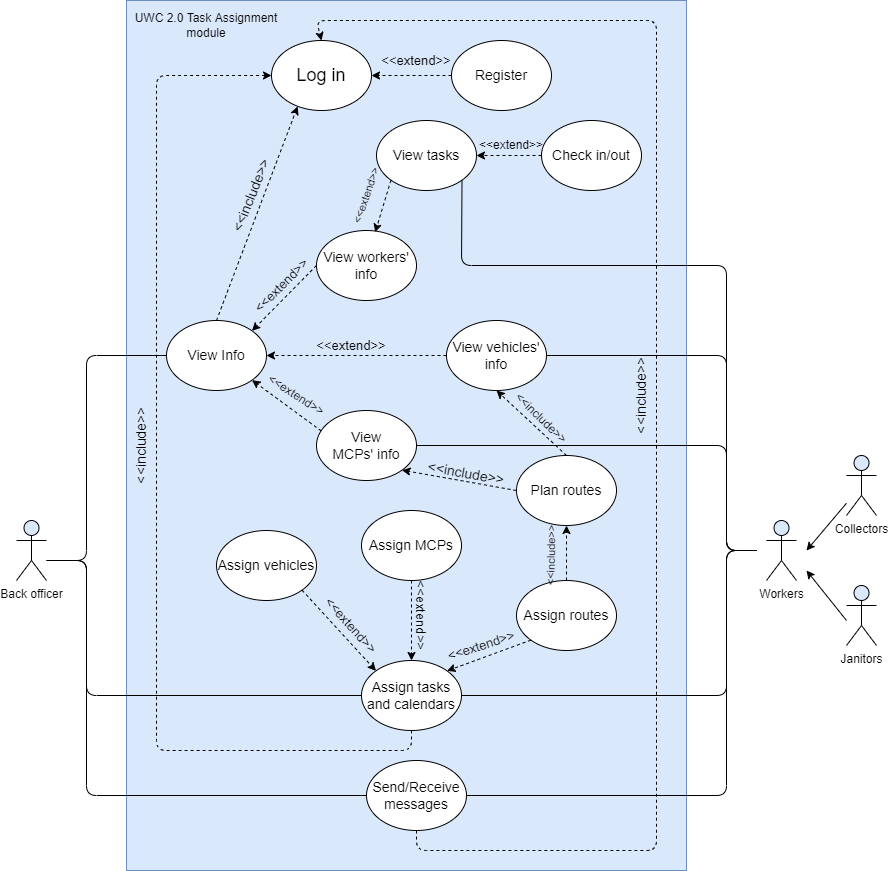

The diagram above was exported from draw.io. Its source (the exported page's mxGraphModel, read from the mxfile embedded in the PNG):
<mxGraphModel dx="694" dy="2699" grid="1" gridSize="10" guides="1" tooltips="1" connect="1" arrows="1" fold="1" page="1" pageScale="1" pageWidth="1654" pageHeight="2336" math="0" shadow="0">
  <root>
    <mxCell id="0" />
    <mxCell id="1" parent="0" />
    <mxCell id="OjNAz7N8KNyC7RE9MrMK-3" value="" style="rounded=0;whiteSpace=wrap;html=1;fillColor=#dae8fc;strokeColor=#6c8ebf;" parent="1" vertex="1">
      <mxGeometry x="320" y="-250" width="560" height="870" as="geometry" />
    </mxCell>
    <mxCell id="OjNAz7N8KNyC7RE9MrMK-4" value="UWC 2.0 Task Assignment module" style="text;html=1;strokeColor=none;fillColor=none;align=center;verticalAlign=middle;whiteSpace=wrap;rounded=0;" parent="1" vertex="1">
      <mxGeometry x="320" y="-250" width="160" height="50" as="geometry" />
    </mxCell>
    <mxCell id="OjNAz7N8KNyC7RE9MrMK-5" value="Back officer" style="shape=umlActor;verticalLabelPosition=bottom;verticalAlign=top;html=1;fillColor=#dae8fc;strokeColor=#000000;" parent="1" vertex="1">
      <mxGeometry x="210" y="270" width="30" height="60" as="geometry" />
    </mxCell>
    <mxCell id="OjNAz7N8KNyC7RE9MrMK-6" value="Workers" style="shape=umlActor;verticalLabelPosition=bottom;verticalAlign=top;html=1;fillStyle=auto;strokeColor=#000000;fillColor=#dae8fc;" parent="1" vertex="1">
      <mxGeometry x="960" y="270" width="30" height="60" as="geometry" />
    </mxCell>
    <mxCell id="OjNAz7N8KNyC7RE9MrMK-9" value="Janitors" style="shape=umlActor;verticalLabelPosition=bottom;verticalAlign=top;html=1;fillColor=#dae8fc;strokeColor=#000000;" parent="1" vertex="1">
      <mxGeometry x="1040" y="335" width="30" height="60" as="geometry" />
    </mxCell>
    <mxCell id="7aY8Aw1EZ7DpZYMlLECo-1" value="&lt;font style=&quot;font-size: 18px;&quot;&gt;Log in&lt;/font&gt;" style="ellipse;whiteSpace=wrap;html=1;" parent="1" vertex="1">
      <mxGeometry x="465" y="-210" width="100" height="70" as="geometry" />
    </mxCell>
    <mxCell id="7aY8Aw1EZ7DpZYMlLECo-3" value="&lt;font style=&quot;font-size: 14px;&quot;&gt;Register&lt;/font&gt;" style="ellipse;whiteSpace=wrap;html=1;" parent="1" vertex="1">
      <mxGeometry x="645" y="-210" width="100" height="70" as="geometry" />
    </mxCell>
    <mxCell id="7aY8Aw1EZ7DpZYMlLECo-4" value="" style="endArrow=classic;html=1;rounded=0;fontSize=14;entryX=1;entryY=0.5;entryDx=0;entryDy=0;dashed=1;" parent="1" source="7aY8Aw1EZ7DpZYMlLECo-3" target="7aY8Aw1EZ7DpZYMlLECo-1" edge="1">
      <mxGeometry width="50" height="50" relative="1" as="geometry">
        <mxPoint x="415" y="-125" as="sourcePoint" />
        <mxPoint x="465" y="-175" as="targetPoint" />
      </mxGeometry>
    </mxCell>
    <mxCell id="7aY8Aw1EZ7DpZYMlLECo-5" value="&amp;lt;&amp;lt;extend&amp;gt;&amp;gt;" style="text;html=1;strokeColor=none;fillColor=none;align=center;verticalAlign=middle;whiteSpace=wrap;rounded=0;fontSize=13;" parent="1" vertex="1">
      <mxGeometry x="565" y="-205" width="90" height="30" as="geometry" />
    </mxCell>
    <mxCell id="7aY8Aw1EZ7DpZYMlLECo-8" value="&lt;font style=&quot;font-size: 14px;&quot;&gt;View Info&lt;/font&gt;" style="ellipse;whiteSpace=wrap;html=1;" parent="1" vertex="1">
      <mxGeometry x="360" y="70" width="100" height="70" as="geometry" />
    </mxCell>
    <mxCell id="7aY8Aw1EZ7DpZYMlLECo-9" value="" style="endArrow=classic;html=1;rounded=0;dashed=1;fontSize=13;entryX=0.261;entryY=0.941;entryDx=0;entryDy=0;exitX=0.5;exitY=0;exitDx=0;exitDy=0;entryPerimeter=0;" parent="1" source="7aY8Aw1EZ7DpZYMlLECo-8" target="7aY8Aw1EZ7DpZYMlLECo-1" edge="1">
      <mxGeometry width="50" height="50" relative="1" as="geometry">
        <mxPoint x="590" y="300" as="sourcePoint" />
        <mxPoint x="640" y="250" as="targetPoint" />
      </mxGeometry>
    </mxCell>
    <mxCell id="7aY8Aw1EZ7DpZYMlLECo-11" value="&amp;lt;&amp;lt;include&amp;gt;&amp;gt;" style="text;html=1;strokeColor=none;fillColor=none;align=center;verticalAlign=middle;whiteSpace=wrap;rounded=0;fontSize=14;rotation=-68;" parent="1" vertex="1">
      <mxGeometry x="390" y="-70" width="110" height="30" as="geometry" />
    </mxCell>
    <mxCell id="7aY8Aw1EZ7DpZYMlLECo-12" value="&lt;font style=&quot;font-size: 14px;&quot;&gt;View workers' info&lt;/font&gt;" style="ellipse;whiteSpace=wrap;html=1;" parent="1" vertex="1">
      <mxGeometry x="510" y="-20" width="100" height="70" as="geometry" />
    </mxCell>
    <mxCell id="7aY8Aw1EZ7DpZYMlLECo-13" value="Collectors" style="shape=umlActor;verticalLabelPosition=bottom;verticalAlign=top;html=1;fillColor=#dae8fc;strokeColor=#000000;" parent="1" vertex="1">
      <mxGeometry x="1040" y="205" width="30" height="60" as="geometry" />
    </mxCell>
    <mxCell id="7aY8Aw1EZ7DpZYMlLECo-14" value="" style="endArrow=classic;html=1;rounded=0;fontSize=14;" parent="1" source="7aY8Aw1EZ7DpZYMlLECo-13" edge="1">
      <mxGeometry width="50" height="50" relative="1" as="geometry">
        <mxPoint x="590" y="300" as="sourcePoint" />
        <mxPoint x="1000" y="300" as="targetPoint" />
      </mxGeometry>
    </mxCell>
    <mxCell id="7aY8Aw1EZ7DpZYMlLECo-15" value="" style="endArrow=classic;html=1;rounded=0;fontSize=14;" parent="1" edge="1">
      <mxGeometry width="50" height="50" relative="1" as="geometry">
        <mxPoint x="1040" y="370" as="sourcePoint" />
        <mxPoint x="1000" y="320" as="targetPoint" />
      </mxGeometry>
    </mxCell>
    <mxCell id="7aY8Aw1EZ7DpZYMlLECo-17" value="&lt;font style=&quot;font-size: 14px;&quot;&gt;View vehicles' info&lt;/font&gt;" style="ellipse;whiteSpace=wrap;html=1;" parent="1" vertex="1">
      <mxGeometry x="640" y="70" width="100" height="70" as="geometry" />
    </mxCell>
    <mxCell id="7aY8Aw1EZ7DpZYMlLECo-18" value="&lt;font style=&quot;font-size: 14px;&quot;&gt;View MCPs'&amp;nbsp;info&lt;/font&gt;" style="ellipse;whiteSpace=wrap;html=1;" parent="1" vertex="1">
      <mxGeometry x="510" y="160" width="100" height="70" as="geometry" />
    </mxCell>
    <mxCell id="7aY8Aw1EZ7DpZYMlLECo-19" value="" style="endArrow=classic;html=1;rounded=0;fontSize=14;entryX=1;entryY=1;entryDx=0;entryDy=0;exitX=0.048;exitY=0.292;exitDx=0;exitDy=0;exitPerimeter=0;dashed=1;" parent="1" source="7aY8Aw1EZ7DpZYMlLECo-18" target="7aY8Aw1EZ7DpZYMlLECo-8" edge="1">
      <mxGeometry width="50" height="50" relative="1" as="geometry">
        <mxPoint x="550" y="190" as="sourcePoint" />
        <mxPoint x="600" y="140" as="targetPoint" />
      </mxGeometry>
    </mxCell>
    <mxCell id="7aY8Aw1EZ7DpZYMlLECo-20" value="" style="endArrow=classic;html=1;rounded=0;fontSize=14;entryX=1;entryY=0.5;entryDx=0;entryDy=0;exitX=0;exitY=0.5;exitDx=0;exitDy=0;dashed=1;" parent="1" source="7aY8Aw1EZ7DpZYMlLECo-17" target="7aY8Aw1EZ7DpZYMlLECo-8" edge="1">
      <mxGeometry width="50" height="50" relative="1" as="geometry">
        <mxPoint x="564.8" y="190.4399999999996" as="sourcePoint" />
        <mxPoint x="485.5966639504636" y="139.57864891817735" as="targetPoint" />
      </mxGeometry>
    </mxCell>
    <mxCell id="7aY8Aw1EZ7DpZYMlLECo-21" value="" style="endArrow=classic;html=1;rounded=0;fontSize=14;entryX=1;entryY=0;entryDx=0;entryDy=0;exitX=0;exitY=0.5;exitDx=0;exitDy=0;dashed=1;" parent="1" source="7aY8Aw1EZ7DpZYMlLECo-12" target="7aY8Aw1EZ7DpZYMlLECo-8" edge="1">
      <mxGeometry width="50" height="50" relative="1" as="geometry">
        <mxPoint x="560" y="115" as="sourcePoint" />
        <mxPoint x="500" y="115" as="targetPoint" />
      </mxGeometry>
    </mxCell>
    <mxCell id="7aY8Aw1EZ7DpZYMlLECo-24" value="&amp;lt;&amp;lt;extend&amp;gt;&amp;gt;" style="text;html=1;strokeColor=none;fillColor=none;align=center;verticalAlign=middle;whiteSpace=wrap;rounded=0;fontSize=13;rotation=-45;" parent="1" vertex="1">
      <mxGeometry x="430" y="20" width="90" height="30" as="geometry" />
    </mxCell>
    <mxCell id="7aY8Aw1EZ7DpZYMlLECo-25" value="&amp;lt;&amp;lt;extend&amp;gt;&amp;gt;" style="text;html=1;strokeColor=none;fillColor=none;align=center;verticalAlign=middle;whiteSpace=wrap;rounded=0;fontSize=13;rotation=48;" parent="1" vertex="1">
      <mxGeometry x="500" y="360" width="90" height="30" as="geometry" />
    </mxCell>
    <mxCell id="7aY8Aw1EZ7DpZYMlLECo-26" value="&amp;lt;&amp;lt;extend&amp;gt;&amp;gt;" style="text;html=1;strokeColor=none;fillColor=none;align=center;verticalAlign=middle;whiteSpace=wrap;rounded=0;fontSize=12;rotation=33;" parent="1" vertex="1">
      <mxGeometry x="445" y="130" width="90" height="30" as="geometry" />
    </mxCell>
    <mxCell id="7aY8Aw1EZ7DpZYMlLECo-27" value="" style="endArrow=none;html=1;rounded=1;fontSize=12;entryX=1;entryY=0.5;entryDx=0;entryDy=0;" parent="1" target="7aY8Aw1EZ7DpZYMlLECo-17" edge="1">
      <mxGeometry width="50" height="50" relative="1" as="geometry">
        <mxPoint x="950" y="300" as="sourcePoint" />
        <mxPoint x="600" y="270" as="targetPoint" />
        <Array as="points">
          <mxPoint x="920" y="300" />
          <mxPoint x="920" y="105" />
        </Array>
      </mxGeometry>
    </mxCell>
    <mxCell id="7aY8Aw1EZ7DpZYMlLECo-28" value="" style="endArrow=none;html=1;rounded=1;fontSize=12;entryX=1;entryY=0.5;entryDx=0;entryDy=0;" parent="1" target="7aY8Aw1EZ7DpZYMlLECo-18" edge="1">
      <mxGeometry width="50" height="50" relative="1" as="geometry">
        <mxPoint x="950" y="300" as="sourcePoint" />
        <mxPoint x="600" y="270" as="targetPoint" />
        <Array as="points">
          <mxPoint x="920" y="300" />
          <mxPoint x="920" y="195" />
        </Array>
      </mxGeometry>
    </mxCell>
    <mxCell id="7aY8Aw1EZ7DpZYMlLECo-29" value="" style="endArrow=none;html=1;rounded=1;fontSize=12;entryX=1;entryY=1;entryDx=0;entryDy=0;" parent="1" target="7aY8Aw1EZ7DpZYMlLECo-30" edge="1">
      <mxGeometry width="50" height="50" relative="1" as="geometry">
        <mxPoint x="950" y="300" as="sourcePoint" />
        <mxPoint x="655" y="-70" as="targetPoint" />
        <Array as="points">
          <mxPoint x="920" y="300" />
          <mxPoint x="920" y="15" />
          <mxPoint x="655" y="15" />
        </Array>
      </mxGeometry>
    </mxCell>
    <mxCell id="7aY8Aw1EZ7DpZYMlLECo-30" value="&lt;font style=&quot;font-size: 14px;&quot;&gt;View tasks&lt;/font&gt;" style="ellipse;whiteSpace=wrap;html=1;" parent="1" vertex="1">
      <mxGeometry x="570" y="-130" width="100" height="70" as="geometry" />
    </mxCell>
    <mxCell id="7aY8Aw1EZ7DpZYMlLECo-31" value="&lt;font style=&quot;font-size: 14px;&quot;&gt;Check in/out&lt;/font&gt;" style="ellipse;whiteSpace=wrap;html=1;" parent="1" vertex="1">
      <mxGeometry x="735" y="-130" width="100" height="70" as="geometry" />
    </mxCell>
    <mxCell id="7aY8Aw1EZ7DpZYMlLECo-33" value="" style="endArrow=classic;html=1;rounded=0;fontSize=14;entryX=0.587;entryY=0.024;entryDx=0;entryDy=0;exitX=0;exitY=1;exitDx=0;exitDy=0;dashed=1;entryPerimeter=0;" parent="1" source="7aY8Aw1EZ7DpZYMlLECo-30" target="7aY8Aw1EZ7DpZYMlLECo-12" edge="1">
      <mxGeometry width="50" height="50" relative="1" as="geometry">
        <mxPoint x="560.0000000000034" y="25" as="sourcePoint" />
        <mxPoint x="485.4959152758447" y="90.35005883621852" as="targetPoint" />
      </mxGeometry>
    </mxCell>
    <mxCell id="7aY8Aw1EZ7DpZYMlLECo-34" value="&amp;lt;&amp;lt;extend&amp;gt;&amp;gt;" style="text;html=1;strokeColor=none;fillColor=none;align=center;verticalAlign=middle;whiteSpace=wrap;rounded=0;fontSize=11;rotation=-71;" parent="1" vertex="1">
      <mxGeometry x="515" y="-70" width="90" height="30" as="geometry" />
    </mxCell>
    <mxCell id="7aY8Aw1EZ7DpZYMlLECo-35" value="" style="endArrow=classic;html=1;rounded=0;fontSize=14;entryX=1;entryY=0.5;entryDx=0;entryDy=0;exitX=0;exitY=0.5;exitDx=0;exitDy=0;dashed=1;" parent="1" source="7aY8Aw1EZ7DpZYMlLECo-31" target="7aY8Aw1EZ7DpZYMlLECo-30" edge="1">
      <mxGeometry width="50" height="50" relative="1" as="geometry">
        <mxPoint x="744.6446609406745" y="-80.00126265847211" as="sourcePoint" />
        <mxPoint x="680" y="-49.75" as="targetPoint" />
      </mxGeometry>
    </mxCell>
    <mxCell id="7aY8Aw1EZ7DpZYMlLECo-37" value="&amp;lt;&amp;lt;extend&amp;gt;&amp;gt;" style="text;html=1;strokeColor=none;fillColor=none;align=center;verticalAlign=middle;whiteSpace=wrap;rounded=0;fontSize=12;rotation=0;" parent="1" vertex="1">
      <mxGeometry x="660" y="-120" width="90" height="30" as="geometry" />
    </mxCell>
    <mxCell id="7aY8Aw1EZ7DpZYMlLECo-38" value="" style="endArrow=none;html=1;rounded=1;fontSize=12;entryX=0;entryY=0.5;entryDx=0;entryDy=0;" parent="1" target="7aY8Aw1EZ7DpZYMlLECo-8" edge="1">
      <mxGeometry width="50" height="50" relative="1" as="geometry">
        <mxPoint x="250" y="310" as="sourcePoint" />
        <mxPoint x="640" y="90" as="targetPoint" />
        <Array as="points">
          <mxPoint x="280" y="310" />
          <mxPoint x="280" y="105" />
        </Array>
      </mxGeometry>
    </mxCell>
    <mxCell id="7aY8Aw1EZ7DpZYMlLECo-40" value="&lt;font style=&quot;font-size: 14px;&quot;&gt;Assign tasks and calendars&lt;/font&gt;" style="ellipse;whiteSpace=wrap;html=1;" parent="1" vertex="1">
      <mxGeometry x="555" y="410" width="100" height="70" as="geometry" />
    </mxCell>
    <mxCell id="7aY8Aw1EZ7DpZYMlLECo-42" value="&lt;font style=&quot;font-size: 14px;&quot;&gt;Assign vehicles&lt;/font&gt;" style="ellipse;whiteSpace=wrap;html=1;" parent="1" vertex="1">
      <mxGeometry x="410" y="280" width="100" height="70" as="geometry" />
    </mxCell>
    <mxCell id="7aY8Aw1EZ7DpZYMlLECo-43" value="&lt;font style=&quot;font-size: 14px;&quot;&gt;Assign MCPs&lt;/font&gt;" style="ellipse;whiteSpace=wrap;html=1;" parent="1" vertex="1">
      <mxGeometry x="555" y="260" width="100" height="70" as="geometry" />
    </mxCell>
    <mxCell id="7aY8Aw1EZ7DpZYMlLECo-44" value="&lt;font style=&quot;font-size: 14px;&quot;&gt;Assign routes&lt;/font&gt;" style="ellipse;whiteSpace=wrap;html=1;" parent="1" vertex="1">
      <mxGeometry x="710" y="330" width="100" height="70" as="geometry" />
    </mxCell>
    <mxCell id="7aY8Aw1EZ7DpZYMlLECo-46" value="" style="endArrow=classic;html=1;rounded=0;fontSize=14;exitX=1;exitY=1;exitDx=0;exitDy=0;dashed=1;entryX=0;entryY=0;entryDx=0;entryDy=0;" parent="1" source="7aY8Aw1EZ7DpZYMlLECo-42" target="7aY8Aw1EZ7DpZYMlLECo-40" edge="1">
      <mxGeometry width="50" height="50" relative="1" as="geometry">
        <mxPoint x="660.0000000000043" y="348.82" as="sourcePoint" />
        <mxPoint x="480" y="340" as="targetPoint" />
      </mxGeometry>
    </mxCell>
    <mxCell id="7aY8Aw1EZ7DpZYMlLECo-51" value="" style="endArrow=classic;html=1;rounded=0;fontSize=14;exitX=0.5;exitY=1;exitDx=0;exitDy=0;dashed=1;entryX=0.5;entryY=0;entryDx=0;entryDy=0;" parent="1" source="7aY8Aw1EZ7DpZYMlLECo-43" target="7aY8Aw1EZ7DpZYMlLECo-40" edge="1">
      <mxGeometry width="50" height="50" relative="1" as="geometry">
        <mxPoint x="505.59666395046315" y="349.5786489181769" as="sourcePoint" />
        <mxPoint x="579.4033360495364" y="430.42135108182265" as="targetPoint" />
      </mxGeometry>
    </mxCell>
    <mxCell id="7aY8Aw1EZ7DpZYMlLECo-52" value="" style="endArrow=classic;html=1;rounded=0;fontSize=14;exitX=0;exitY=1;exitDx=0;exitDy=0;dashed=1;entryX=1;entryY=0;entryDx=0;entryDy=0;" parent="1" source="7aY8Aw1EZ7DpZYMlLECo-44" target="7aY8Aw1EZ7DpZYMlLECo-40" edge="1">
      <mxGeometry width="50" height="50" relative="1" as="geometry">
        <mxPoint x="615" y="340" as="sourcePoint" />
        <mxPoint x="615" y="420" as="targetPoint" />
      </mxGeometry>
    </mxCell>
    <mxCell id="7aY8Aw1EZ7DpZYMlLECo-53" value="&amp;lt;&amp;lt;extend&amp;gt;&amp;gt;" style="text;html=1;strokeColor=none;fillColor=none;align=center;verticalAlign=middle;whiteSpace=wrap;rounded=0;fontSize=13;rotation=0;" parent="1" vertex="1">
      <mxGeometry x="500" y="80" width="90" height="30" as="geometry" />
    </mxCell>
    <mxCell id="7aY8Aw1EZ7DpZYMlLECo-54" value="&amp;lt;&amp;lt;extend&amp;gt;&amp;gt;" style="text;html=1;strokeColor=none;fillColor=none;align=center;verticalAlign=middle;whiteSpace=wrap;rounded=0;fontSize=13;rotation=90;" parent="1" vertex="1">
      <mxGeometry x="570" y="350" width="90" height="30" as="geometry" />
    </mxCell>
    <mxCell id="7aY8Aw1EZ7DpZYMlLECo-55" value="&amp;lt;&amp;lt;extend&amp;gt;&amp;gt;" style="text;html=1;strokeColor=none;fillColor=none;align=center;verticalAlign=middle;whiteSpace=wrap;rounded=0;fontSize=13;rotation=-18;" parent="1" vertex="1">
      <mxGeometry x="630" y="380" width="90" height="30" as="geometry" />
    </mxCell>
    <mxCell id="7aY8Aw1EZ7DpZYMlLECo-64" value="&lt;font style=&quot;font-size: 14px;&quot;&gt;Send/Receive messages&lt;/font&gt;" style="ellipse;whiteSpace=wrap;html=1;" parent="1" vertex="1">
      <mxGeometry x="560" y="510" width="100" height="70" as="geometry" />
    </mxCell>
    <mxCell id="7aY8Aw1EZ7DpZYMlLECo-66" value="" style="endArrow=none;html=1;rounded=1;fontSize=13;exitX=0;exitY=0.5;exitDx=0;exitDy=0;" parent="1" source="7aY8Aw1EZ7DpZYMlLECo-64" edge="1">
      <mxGeometry width="50" height="50" relative="1" as="geometry">
        <mxPoint x="510" y="490" as="sourcePoint" />
        <mxPoint x="240" y="310" as="targetPoint" />
        <Array as="points">
          <mxPoint x="280" y="545" />
          <mxPoint x="280" y="310" />
        </Array>
      </mxGeometry>
    </mxCell>
    <mxCell id="7aY8Aw1EZ7DpZYMlLECo-68" value="" style="endArrow=none;html=1;rounded=1;fontSize=13;exitX=1;exitY=0.5;exitDx=0;exitDy=0;" parent="1" source="7aY8Aw1EZ7DpZYMlLECo-64" edge="1">
      <mxGeometry width="50" height="50" relative="1" as="geometry">
        <mxPoint x="510" y="490" as="sourcePoint" />
        <mxPoint x="950" y="300" as="targetPoint" />
        <Array as="points">
          <mxPoint x="920" y="545" />
          <mxPoint x="920" y="300" />
        </Array>
      </mxGeometry>
    </mxCell>
    <mxCell id="7aY8Aw1EZ7DpZYMlLECo-70" value="" style="endArrow=classic;html=1;dashed=1;fontSize=13;exitX=0.5;exitY=1;exitDx=0;exitDy=0;entryX=0;entryY=0.5;entryDx=0;entryDy=0;rounded=1;" parent="1" source="7aY8Aw1EZ7DpZYMlLECo-40" target="7aY8Aw1EZ7DpZYMlLECo-1" edge="1">
      <mxGeometry width="50" height="50" relative="1" as="geometry">
        <mxPoint x="410.0000000000002" y="80" as="sourcePoint" />
        <mxPoint x="150" y="490" as="targetPoint" />
        <Array as="points">
          <mxPoint x="605" y="500" />
          <mxPoint x="350" y="500" />
          <mxPoint x="350" y="-175" />
        </Array>
      </mxGeometry>
    </mxCell>
    <mxCell id="7aY8Aw1EZ7DpZYMlLECo-71" value="&amp;lt;&amp;lt;include&amp;gt;&amp;gt;" style="text;html=1;strokeColor=none;fillColor=none;align=center;verticalAlign=middle;whiteSpace=wrap;rounded=0;fontSize=14;rotation=-90;" parent="1" vertex="1">
      <mxGeometry x="280" y="180" width="110" height="30" as="geometry" />
    </mxCell>
    <mxCell id="7aY8Aw1EZ7DpZYMlLECo-72" value="" style="endArrow=classic;html=1;rounded=1;fontSize=14;exitX=0.5;exitY=1;exitDx=0;exitDy=0;dashed=1;entryX=0.5;entryY=0;entryDx=0;entryDy=0;" parent="1" source="7aY8Aw1EZ7DpZYMlLECo-64" target="7aY8Aw1EZ7DpZYMlLECo-1" edge="1">
      <mxGeometry width="50" height="50" relative="1" as="geometry">
        <mxPoint x="755" y="290" as="sourcePoint" />
        <mxPoint x="1130" y="580" as="targetPoint" />
        <Array as="points">
          <mxPoint x="610" y="600" />
          <mxPoint x="850" y="600" />
          <mxPoint x="850" y="-230" />
          <mxPoint x="510" y="-230" />
        </Array>
      </mxGeometry>
    </mxCell>
    <mxCell id="7aY8Aw1EZ7DpZYMlLECo-73" value="&amp;lt;&amp;lt;include&amp;gt;&amp;gt;" style="text;html=1;strokeColor=none;fillColor=none;align=center;verticalAlign=middle;whiteSpace=wrap;rounded=0;fontSize=14;rotation=-90;" parent="1" vertex="1">
      <mxGeometry x="780" y="130" width="110" height="30" as="geometry" />
    </mxCell>
    <mxCell id="7aY8Aw1EZ7DpZYMlLECo-74" value="" style="endArrow=none;html=1;rounded=1;fontSize=13;entryX=0;entryY=0.5;entryDx=0;entryDy=0;" parent="1" target="7aY8Aw1EZ7DpZYMlLECo-40" edge="1">
      <mxGeometry width="50" height="50" relative="1" as="geometry">
        <mxPoint x="240" y="310" as="sourcePoint" />
        <mxPoint x="560" y="200" as="targetPoint" />
        <Array as="points">
          <mxPoint x="280" y="310" />
          <mxPoint x="280" y="445" />
        </Array>
      </mxGeometry>
    </mxCell>
    <mxCell id="7aY8Aw1EZ7DpZYMlLECo-75" value="" style="endArrow=none;html=1;rounded=1;fontSize=13;exitX=1;exitY=0.5;exitDx=0;exitDy=0;" parent="1" source="7aY8Aw1EZ7DpZYMlLECo-40" edge="1">
      <mxGeometry width="50" height="50" relative="1" as="geometry">
        <mxPoint x="510" y="250" as="sourcePoint" />
        <mxPoint x="950" y="300" as="targetPoint" />
        <Array as="points">
          <mxPoint x="920" y="445" />
          <mxPoint x="920" y="300" />
        </Array>
      </mxGeometry>
    </mxCell>
    <mxCell id="e4hcMtBOSLYU3ECy2IHD-1" value="&lt;span style=&quot;font-size: 14px;&quot;&gt;Plan routes&lt;/span&gt;" style="ellipse;whiteSpace=wrap;html=1;" parent="1" vertex="1">
      <mxGeometry x="710" y="205" width="100" height="70" as="geometry" />
    </mxCell>
    <mxCell id="e4hcMtBOSLYU3ECy2IHD-2" value="" style="endArrow=classic;html=1;rounded=0;fontSize=14;entryX=0.5;entryY=1;entryDx=0;entryDy=0;exitX=0.5;exitY=0;exitDx=0;exitDy=0;dashed=1;" parent="1" source="7aY8Aw1EZ7DpZYMlLECo-44" target="e4hcMtBOSLYU3ECy2IHD-1" edge="1">
      <mxGeometry width="50" height="50" relative="1" as="geometry">
        <mxPoint x="650" y="115" as="sourcePoint" />
        <mxPoint x="470" y="115" as="targetPoint" />
      </mxGeometry>
    </mxCell>
    <mxCell id="e4hcMtBOSLYU3ECy2IHD-3" value="&amp;lt;&amp;lt;include&amp;gt;&amp;gt;" style="text;html=1;strokeColor=none;fillColor=none;align=center;verticalAlign=middle;whiteSpace=wrap;rounded=0;fontSize=11;rotation=-89;" parent="1" vertex="1">
      <mxGeometry x="714.91" y="295" width="60" height="20" as="geometry" />
    </mxCell>
    <mxCell id="e4hcMtBOSLYU3ECy2IHD-4" value="" style="endArrow=classic;html=1;rounded=0;fontSize=14;entryX=1;entryY=1;entryDx=0;entryDy=0;exitX=0;exitY=0.5;exitDx=0;exitDy=0;dashed=1;" parent="1" source="e4hcMtBOSLYU3ECy2IHD-1" target="7aY8Aw1EZ7DpZYMlLECo-18" edge="1">
      <mxGeometry width="50" height="50" relative="1" as="geometry">
        <mxPoint x="650" y="115" as="sourcePoint" />
        <mxPoint x="470" y="115" as="targetPoint" />
      </mxGeometry>
    </mxCell>
    <mxCell id="e4hcMtBOSLYU3ECy2IHD-5" value="" style="endArrow=classic;html=1;rounded=0;fontSize=14;entryX=0.5;entryY=1;entryDx=0;entryDy=0;exitX=0.5;exitY=0;exitDx=0;exitDy=0;dashed=1;" parent="1" source="e4hcMtBOSLYU3ECy2IHD-1" target="7aY8Aw1EZ7DpZYMlLECo-17" edge="1">
      <mxGeometry width="50" height="50" relative="1" as="geometry">
        <mxPoint x="720" y="250" as="sourcePoint" />
        <mxPoint x="605.3553390593274" y="229.74873734152925" as="targetPoint" />
      </mxGeometry>
    </mxCell>
    <mxCell id="e4hcMtBOSLYU3ECy2IHD-6" value="&amp;lt;&amp;lt;include&amp;gt;&amp;gt;" style="text;html=1;strokeColor=none;fillColor=none;align=center;verticalAlign=middle;whiteSpace=wrap;rounded=0;fontSize=12;rotation=44;" parent="1" vertex="1">
      <mxGeometry x="684.88" y="157.93" width="100" height="20" as="geometry" />
    </mxCell>
    <mxCell id="e4hcMtBOSLYU3ECy2IHD-7" value="&amp;lt;&amp;lt;include&amp;gt;&amp;gt;" style="text;html=1;strokeColor=none;fillColor=none;align=center;verticalAlign=middle;whiteSpace=wrap;rounded=0;fontSize=14;rotation=10;" parent="1" vertex="1">
      <mxGeometry x="610" y="210" width="100" height="25" as="geometry" />
    </mxCell>
  </root>
</mxGraphModel>